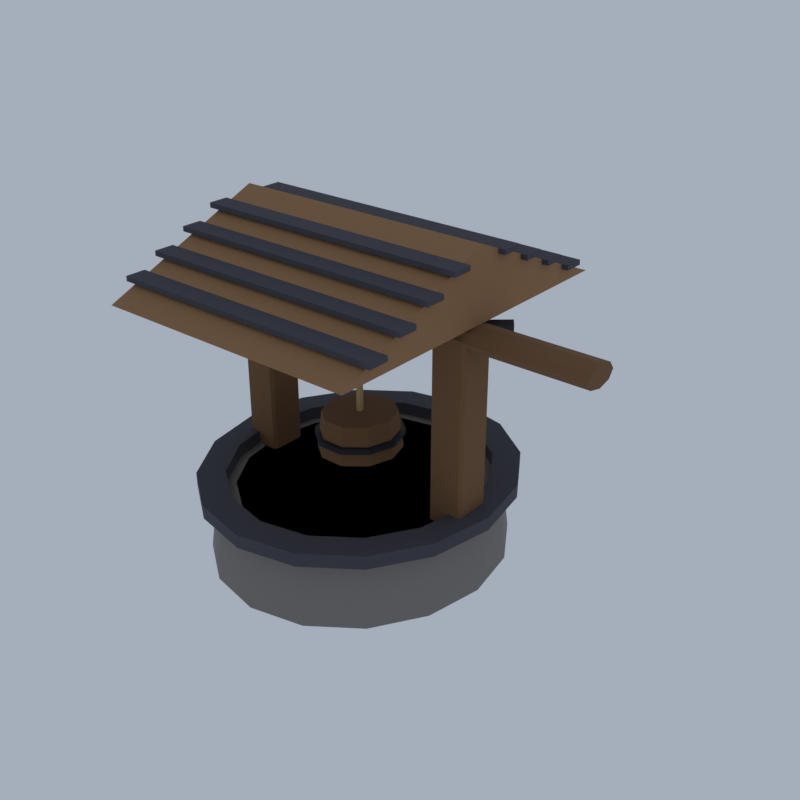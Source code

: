 # Source: TW02_06_street_life_06.blend  (saved by Blender 5.2.45; exported with 4.5.12 LTS)
import bpy
from mathutils import Matrix  # noqa: F401  (used for matrix-valued properties, if any)

bpy.ops.wm.read_factory_settings(use_empty=True)
scene = bpy.context.scene
scene.name = 'Scene'

# ---- collections
col_collection = bpy.data.collections.new('Collection'); scene.collection.children.link(col_collection)

# ---- materials (node trees are filled in below, after node groups)
mat_ve_t1_stone_slate = bpy.data.materials.new('ve_t1_stone|Slate')
mat_ve_t1_stone_slate.diffuse_color = (0.2195, 0.2047, 0.1905, 1.0)
mat_ve_t1_dstone_granite = bpy.data.materials.new('ve_t1_dstone|Granite')
mat_ve_t1_dstone_granite.diffuse_color = (0.05819, 0.05819, 0.07383, 1.0)
mat_ve_t1_dark_slate = bpy.data.materials.new('ve_t1_dark|Slate')
mat_ve_t1_dark_slate.diffuse_color = (0.009021, 0.009021, 0.01188, 1.0)
mat_ve_t1_wood_wood = bpy.data.materials.new('ve_t1_wood|Wood')
mat_ve_t1_wood_wood.diffuse_color = (0.1835, 0.09152, 0.03561, 1.0)
mat_ve_t1_iron_metal = bpy.data.materials.new('ve_t1_iron|Metal')
mat_ve_t1_iron_metal.diffuse_color = (0.03847, 0.03847, 0.04778, 1.0)
mat_ve_t1_plank_woodplanks = bpy.data.materials.new('ve_t1_plank|WoodPlanks')
mat_ve_t1_plank_woodplanks.diffuse_color = (0.3112, 0.1636, 0.06973, 1.0)
mat_ve_t1_rope_fabric = bpy.data.materials.new('ve_t1_rope|Fabric')
mat_ve_t1_rope_fabric.diffuse_color = (0.4423, 0.3112, 0.139, 1.0)

# ---- material node trees
mat_ve_t1_stone_slate.use_nodes = True; mat_ve_t1_stone_slate.node_tree.nodes.clear()
_N = mat_ve_t1_stone_slate.node_tree.nodes; _L = mat_ve_t1_stone_slate.node_tree.links
n0 = _N.new('ShaderNodeBsdfPrincipled'); n0.name = 'Principled BSDF'; n0.location = (-200, 100)
n0.inputs[0].default_value = (0.2195, 0.2047, 0.1905, 1.0)
n0.inputs[2].default_value = 0.95
n0.inputs[10].default_value = 0.005
n1 = _N.new('ShaderNodeOutputMaterial'); n1.name = 'Material Output'; n1.location = (200, 100)
_L.new(n0.outputs[0], n1.inputs[0])
n1.is_active_output = True
mat_ve_t1_dstone_granite.use_nodes = True; mat_ve_t1_dstone_granite.node_tree.nodes.clear()
_N = mat_ve_t1_dstone_granite.node_tree.nodes; _L = mat_ve_t1_dstone_granite.node_tree.links
n0 = _N.new('ShaderNodeBsdfPrincipled'); n0.name = 'Principled BSDF'; n0.location = (-200, 100)
n0.inputs[0].default_value = (0.05819, 0.05819, 0.07383, 1.0)
n0.inputs[2].default_value = 0.92
n0.inputs[10].default_value = 0.005
n1 = _N.new('ShaderNodeOutputMaterial'); n1.name = 'Material Output'; n1.location = (200, 100)
_L.new(n0.outputs[0], n1.inputs[0])
n1.is_active_output = True
mat_ve_t1_dark_slate.use_nodes = True; mat_ve_t1_dark_slate.node_tree.nodes.clear()
_N = mat_ve_t1_dark_slate.node_tree.nodes; _L = mat_ve_t1_dark_slate.node_tree.links
n0 = _N.new('ShaderNodeBsdfPrincipled'); n0.name = 'Principled BSDF'; n0.location = (-200, 100)
n0.inputs[0].default_value = (0.009021, 0.009021, 0.01188, 1.0)
n0.inputs[2].default_value = 0.9
n0.inputs[10].default_value = 0.005
n1 = _N.new('ShaderNodeOutputMaterial'); n1.name = 'Material Output'; n1.location = (200, 100)
_L.new(n0.outputs[0], n1.inputs[0])
n1.is_active_output = True
mat_ve_t1_wood_wood.use_nodes = True; mat_ve_t1_wood_wood.node_tree.nodes.clear()
_N = mat_ve_t1_wood_wood.node_tree.nodes; _L = mat_ve_t1_wood_wood.node_tree.links
n0 = _N.new('ShaderNodeBsdfPrincipled'); n0.name = 'Principled BSDF'; n0.location = (-200, 100)
n0.inputs[0].default_value = (0.1835, 0.09152, 0.03561, 1.0)
n0.inputs[2].default_value = 0.9
n0.inputs[10].default_value = 0.005
n1 = _N.new('ShaderNodeOutputMaterial'); n1.name = 'Material Output'; n1.location = (200, 100)
_L.new(n0.outputs[0], n1.inputs[0])
n1.is_active_output = True
mat_ve_t1_iron_metal.use_nodes = True; mat_ve_t1_iron_metal.node_tree.nodes.clear()
_N = mat_ve_t1_iron_metal.node_tree.nodes; _L = mat_ve_t1_iron_metal.node_tree.links
n0 = _N.new('ShaderNodeBsdfPrincipled'); n0.name = 'Principled BSDF'; n0.location = (-200, 100)
n0.inputs[0].default_value = (0.03847, 0.03847, 0.04778, 1.0)
n0.inputs[1].default_value = 0.6
n0.inputs[2].default_value = 0.6
n0.inputs[10].default_value = 0.005
n1 = _N.new('ShaderNodeOutputMaterial'); n1.name = 'Material Output'; n1.location = (200, 100)
_L.new(n0.outputs[0], n1.inputs[0])
n1.is_active_output = True
mat_ve_t1_plank_woodplanks.use_nodes = True; mat_ve_t1_plank_woodplanks.node_tree.nodes.clear()
_N = mat_ve_t1_plank_woodplanks.node_tree.nodes; _L = mat_ve_t1_plank_woodplanks.node_tree.links
n0 = _N.new('ShaderNodeBsdfPrincipled'); n0.name = 'Principled BSDF'; n0.location = (-200, 100)
n0.inputs[0].default_value = (0.3112, 0.1636, 0.06973, 1.0)
n0.inputs[2].default_value = 0.9
n0.inputs[10].default_value = 0.005
n1 = _N.new('ShaderNodeOutputMaterial'); n1.name = 'Material Output'; n1.location = (200, 100)
_L.new(n0.outputs[0], n1.inputs[0])
n1.is_active_output = True
mat_ve_t1_rope_fabric.use_nodes = True; mat_ve_t1_rope_fabric.node_tree.nodes.clear()
_N = mat_ve_t1_rope_fabric.node_tree.nodes; _L = mat_ve_t1_rope_fabric.node_tree.links
n0 = _N.new('ShaderNodeBsdfPrincipled'); n0.name = 'Principled BSDF'; n0.location = (-200, 100)
n0.inputs[0].default_value = (0.4423, 0.3112, 0.139, 1.0)
n0.inputs[2].default_value = 1.0
n0.inputs[10].default_value = 0.005
n1 = _N.new('ShaderNodeOutputMaterial'); n1.name = 'Material Output'; n1.location = (200, 100)
_L.new(n0.outputs[0], n1.inputs[0])
n1.is_active_output = True

# ---- world
world_world = bpy.data.worlds.new('World'); scene.world = world_world
world_world.use_nodes = True; world_world.node_tree.nodes.clear()
_N = world_world.node_tree.nodes; _L = world_world.node_tree.links
n0 = _N.new('ShaderNodeOutputWorld'); n0.name = 'World Output'; n0.location = (200, 100)
n1 = _N.new('ShaderNodeBackground'); n1.name = 'Background'; n1.location = (-200, 100)
n1.inputs[0].default_value = (0.42, 0.47, 0.55, 1.0)
n1.inputs[1].default_value = 0.9
_L.new(n1.outputs[0], n0.inputs[0])
n0.is_active_output = True
world_world.color = (0.05088, 0.05088, 0.05088)
world_world.sun_shadow_jitter_overblur = 0.0

# ---- meshes
me_town1_street_life = bpy.data.meshes.new('town1_street_life')
me_town1_street_life.from_pydata([(2.8, 0.0, 0.0), (2.533, 0.0, 2.097), (2.475, 1.749, 0.0), (2.229, 1.64, 2.097), (1.55, 3.232, 0.0), (1.362, 3.03, 2.097), (0.1661, 4.223, 0.0), (0.06407, 3.959, 2.097), (-1.467, 4.571, 0.0), (-1.467, 4.286, 2.097), (-3.099, 4.223, 0.0), (-2.997, 3.959, 2.097), (-4.484, 3.232, 0.0), (-4.295, 3.03, 2.097), (-5.409, 1.749, 0.0), (-5.162, 1.64, 2.097), (-5.733, 5.598e-16, 0.0), (-5.467, 5.248e-16, 2.097), (-5.409, -1.749, 0.0), (-5.162, -1.64, 2.097), (-4.484, -3.232, 0.0), (-4.295, -3.03, 2.097), (-3.099, -4.223, 0.0), (-2.997, -3.959, 2.097), (-1.467, -4.571, 0.0), (-1.467, -4.286, 2.097), (0.1661, -4.223, 0.0), (0.06407, -3.959, 2.097), (1.55, -3.232, 0.0), (1.362, -3.03, 2.097), (2.475, -1.749, 0.0), (2.229, -1.64, 2.097), (2.267, 0.0, 2.097), (3.067, 0.0, 2.097), (3.067, 0.0, 2.5), (2.267, 0.0, 2.5), (1.982, 1.531, 2.097), (2.722, 1.859, 2.097), (2.722, 1.859, 2.5), (1.982, 1.531, 2.5), (1.173, 2.828, 2.097), (1.739, 3.435, 2.097), (1.739, 3.435, 2.5), (1.173, 2.828, 2.5), (-0.03798, 3.696, 2.097), (0.2682, 4.487, 2.097), (0.2682, 4.487, 2.5), (-0.03798, 3.696, 2.5), (-1.467, 4.0, 2.097), (-1.467, 4.857, 2.097), (-1.467, 4.857, 2.5), (-1.467, 4.0, 2.5), (-2.895, 3.696, 2.097), (-3.201, 4.487, 2.097), (-3.201, 4.487, 2.5), (-2.895, 3.696, 2.5), (-4.107, 2.828, 2.097), (-4.672, 3.435, 2.097), (-4.672, 3.435, 2.5), (-4.107, 2.828, 2.5), (-4.916, 1.531, 2.097), (-5.655, 1.859, 2.097), (-5.655, 1.859, 2.5), (-4.916, 1.531, 2.5), (-5.2, 4.899e-16, 2.097), (-6.0, 5.948e-16, 2.097), (-6.0, 5.948e-16, 2.5), (-5.2, 4.899e-16, 2.5), (-4.916, -1.531, 2.097), (-5.655, -1.859, 2.097), (-5.655, -1.859, 2.5), (-4.916, -1.531, 2.5), (-4.107, -2.828, 2.097), (-4.672, -3.435, 2.097), (-4.672, -3.435, 2.5), (-4.107, -2.828, 2.5), (-2.895, -3.696, 2.097), (-3.201, -4.487, 2.097), (-3.201, -4.487, 2.5), (-2.895, -3.696, 2.5), (-1.467, -4.0, 2.097), (-1.467, -4.857, 2.097), (-1.467, -4.857, 2.5), (-1.467, -4.0, 2.5), (-0.03798, -3.696, 2.097), (0.2682, -4.487, 2.097), (0.2682, -4.487, 2.5), (-0.03798, -3.696, 2.5), (1.173, -2.828, 2.097), (1.739, -3.435, 2.097), (1.739, -3.435, 2.5), (1.173, -2.828, 2.5), (1.982, -1.531, 2.097), (2.722, -1.859, 2.097), (2.722, -1.859, 2.5), (1.982, -1.531, 2.5), (2.733, -3.7, 8.306), (-5.667, -3.7, 8.306), (-5.667, -4.3, 8.306), (2.733, -4.3, 8.306), (2.733, -3.7, 8.452), (-5.667, -3.7, 8.452), (-5.667, -4.3, 8.452), (2.733, -4.3, 8.452), (2.733, 4.3, 8.306), (-5.667, 4.3, 8.306), (-5.667, 3.7, 8.306), (2.733, 3.7, 8.306), (2.733, 4.3, 8.452), (-5.667, 4.3, 8.452), (-5.667, 3.7, 8.452), (2.733, 3.7, 8.452), (2.733, -2.7, 8.726), (-5.667, -2.7, 8.726), (-5.667, -3.3, 8.726), (2.733, -3.3, 8.726), (2.733, -2.7, 8.871), (-5.667, -2.7, 8.871), (-5.667, -3.3, 8.871), (2.733, -3.3, 8.871), (2.733, 3.3, 8.726), (-5.667, 3.3, 8.726), (-5.667, 2.7, 8.726), (2.733, 2.7, 8.726), (2.733, 3.3, 8.871), (-5.667, 3.3, 8.871), (-5.667, 2.7, 8.871), (2.733, 2.7, 8.871), (2.733, -1.7, 9.145), (-5.667, -1.7, 9.145), (-5.667, -2.3, 9.145), (2.733, -2.3, 9.145), (2.733, -1.7, 9.29), (-5.667, -1.7, 9.29), (-5.667, -2.3, 9.29), (2.733, -2.3, 9.29), (2.733, 2.3, 9.145), (-5.667, 2.3, 9.145), (-5.667, 1.7, 9.145), (2.733, 1.7, 9.145), (2.733, 2.3, 9.29), (-5.667, 2.3, 9.29), (-5.667, 1.7, 9.29), (2.733, 1.7, 9.29), (2.733, -0.7, 9.565), (-5.667, -0.7, 9.565), (-5.667, -1.3, 9.565), (2.733, -1.3, 9.565), (2.733, -0.7, 9.71), (-5.667, -0.7, 9.71), (-5.667, -1.3, 9.71), (2.733, -1.3, 9.71), (2.733, 1.3, 9.565), (-5.667, 1.3, 9.565), (-5.667, 0.7, 9.565), (2.733, 0.7, 9.565), (2.733, 1.3, 9.71), (-5.667, 1.3, 9.71), (-5.667, 0.7, 9.71), (2.733, 0.7, 9.71), (2.0, 0.0, 1.774), (2.0, 0.0, 2.097), (1.736, 1.421, 1.774), (1.736, 1.421, 2.097), (0.9846, 2.626, 1.774), (0.9846, 2.626, 2.097), (-0.14, 3.432, 1.774), (-0.14, 3.432, 2.097), (-1.467, 3.714, 1.774), (-1.467, 3.714, 2.097), (-2.793, 3.432, 1.774), (-2.793, 3.432, 2.097), (-3.918, 2.626, 1.774), (-3.918, 2.626, 2.097), (-4.669, 1.421, 1.774), (-4.669, 1.421, 2.097), (-4.933, 4.549e-16, 1.774), (-4.933, 4.549e-16, 2.097), (-4.669, -1.421, 1.774), (-4.669, -1.421, 2.097), (-3.918, -2.626, 1.774), (-3.918, -2.626, 2.097), (-2.793, -3.432, 1.774), (-2.793, -3.432, 2.097), (-1.467, -3.714, 1.774), (-1.467, -3.714, 2.097), (-0.14, -3.432, 1.774), (-0.14, -3.432, 2.097), (0.9846, -2.626, 1.774), (0.9846, -2.626, 2.097), (1.736, -1.421, 1.774), (1.736, -1.421, 2.097), (-5.387, -0.4857, 2.016), (-5.387, -0.5714, 2.065), (-5.467, -0.4857, 2.065), (-5.387, -0.5714, 7.613), (-5.387, -0.4857, 7.661), (-5.467, -0.4857, 7.613), (-5.387, 0.4857, 2.016), (-5.467, 0.4857, 2.065), (-5.387, 0.5714, 2.065), (-5.387, 0.4857, 7.661), (-5.387, 0.5714, 7.613), (-5.467, 0.4857, 7.613), (-4.48, -0.4857, 2.016), (-4.4, -0.4857, 2.065), (-4.48, -0.5714, 2.065), (-4.48, -0.4857, 7.661), (-4.48, -0.5714, 7.613), (-4.4, -0.4857, 7.613), (-4.48, 0.4857, 2.016), (-4.48, 0.5714, 2.065), (-4.4, 0.4857, 2.065), (-4.48, 0.4857, 7.661), (-4.4, 0.4857, 7.613), (-4.48, 0.5714, 7.613), (1.547, -0.4857, 2.016), (1.547, -0.5714, 2.065), (1.467, -0.4857, 2.065), (1.547, -0.5714, 7.613), (1.547, -0.4857, 7.661), (1.467, -0.4857, 7.613), (1.547, 0.4857, 2.016), (1.467, 0.4857, 2.065), (1.547, 0.5714, 2.065), (1.547, 0.4857, 7.661), (1.547, 0.5714, 7.613), (1.467, 0.4857, 7.613), (2.453, -0.4857, 2.016), (2.533, -0.4857, 2.065), (2.453, -0.5714, 2.065), (2.453, -0.4857, 7.661), (2.453, -0.5714, 7.613), (2.533, -0.4857, 7.613), (2.453, 0.4857, 2.016), (2.453, 0.5714, 2.065), (2.533, 0.4857, 2.065), (2.453, 0.4857, 7.661), (2.533, 0.4857, 7.613), (2.453, 0.5714, 7.613), (-4.933, -0.4286, 7.339), (2.0, -0.4286, 7.339), (2.0, 0.4286, 7.339), (-4.933, 0.4286, 7.339), (-4.933, -0.4286, 7.823), (2.0, -0.4286, 7.823), (2.0, 0.4286, 7.823), (-4.933, 0.4286, 7.823), (-1.467, 0.0, 7.258), (6.0, 0.0, 7.258), (-1.467, 0.4041, 7.353), (6.0, 0.4041, 7.353), (-1.467, 0.5714, 7.581), (6.0, 0.5714, 7.581), (-1.467, 0.4041, 7.809), (6.0, 0.4041, 7.809), (-1.467, 6.998e-17, 7.903), (6.0, 6.998e-17, 7.903), (-1.467, -0.4041, 7.809), (6.0, -0.4041, 7.809), (-1.467, -0.5714, 7.581), (6.0, -0.5714, 7.581), (-1.467, -0.4041, 7.353), (6.0, -0.4041, 7.353), (-0.2667, 0.0, 3.065), (-0.4, 0.0, 4.194), (-0.4958, 0.7557, 3.065), (-0.6037, 0.6718, 4.194), (-1.096, 1.223, 3.065), (-1.137, 1.087, 4.194), (-1.837, 1.223, 3.065), (-1.796, 1.087, 4.194), (-2.437, 0.7557, 3.065), (-2.33, 0.6718, 4.194), (-2.667, 1.575e-16, 3.065), (-2.533, 1.4e-16, 4.194), (-2.437, -0.7557, 3.065), (-2.33, -0.6718, 4.194), (-1.837, -1.223, 3.065), (-1.796, -1.087, 4.194), (-1.096, -1.223, 3.065), (-1.137, -1.087, 4.194), (-0.4958, -0.7557, 3.065), (-0.6037, -0.6718, 4.194), (1.571, -0.1394, 7.48), (2.904, 1.003, 7.48), (2.696, 1.282, 7.48), (1.363, 0.1394, 7.48), (1.571, -0.1394, 7.681), (2.904, 1.003, 7.681), (2.696, 1.282, 7.681), (1.363, 0.1394, 7.681), (-0.5067, 0.0, 3.468), (-0.2, 0.0, 3.468), (-0.2, 0.0, 3.629), (-0.5067, 0.0, 3.629), (-0.69, 0.6046, 3.468), (-0.4419, 0.7977, 3.468), (-0.4419, 0.7977, 3.629), (-0.69, 0.6046, 3.629), (-1.17, 0.9782, 3.468), (-1.075, 1.291, 3.468), (-1.075, 1.291, 3.629), (-1.17, 0.9782, 3.629), (-1.763, 0.9782, 3.468), (-1.858, 1.291, 3.468), (-1.858, 1.291, 3.629), (-1.763, 0.9782, 3.629), (-2.243, 0.6046, 3.468), (-2.491, 0.7977, 3.468), (-2.491, 0.7977, 3.629), (-2.243, 0.6046, 3.629), (-2.427, 1.26e-16, 3.468), (-2.733, 1.662e-16, 3.468), (-2.733, 1.662e-16, 3.629), (-2.427, 1.26e-16, 3.629), (-2.243, -0.6046, 3.468), (-2.491, -0.7977, 3.468), (-2.491, -0.7977, 3.629), (-2.243, -0.6046, 3.629), (-1.763, -0.9782, 3.468), (-1.858, -1.291, 3.468), (-1.858, -1.291, 3.629), (-1.763, -0.9782, 3.629), (-1.17, -0.9782, 3.468), (-1.075, -1.291, 3.468), (-1.075, -1.291, 3.629), (-1.17, -0.9782, 3.629), (-0.69, -0.6046, 3.468), (-0.4419, -0.7977, 3.468), (-0.4419, -0.7977, 3.629), (-0.69, -0.6046, 3.629), (2.533, -5.0, 7.903), (2.533, 5.0, 7.903), (2.533, 1.873e-07, 10.0), (-5.467, -5.0, 7.903), (-5.467, 5.0, 7.903), (-5.467, -1.873e-07, 10.0), (-1.4, -0.07143, 7.419), (-1.4, -0.07143, 4.194), (-1.533, -0.07143, 4.194), (-1.533, -0.07143, 7.419), (-1.4, 0.07143, 7.419), (-1.4, 0.07143, 4.194), (-1.533, 0.07143, 4.194), (-1.533, 0.07143, 7.419)], [], [(30, 28, 26, 24, 22, 20, 18, 16, 14, 12, 10, 8, 6, 4, 2, 0), (1, 3, 5, 7, 9, 11, 13, 15, 17, 19, 21, 23, 25, 27, 29, 31), (0, 2, 3, 1), (2, 4, 5, 3), (4, 6, 7, 5), (6, 8, 9, 7), (8, 10, 11, 9), (10, 12, 13, 11), (12, 14, 15, 13), (14, 16, 17, 15), (16, 18, 19, 17), (18, 20, 21, 19), (20, 22, 23, 21), (22, 24, 25, 23), (24, 26, 27, 25), (26, 28, 29, 27), (28, 30, 31, 29), (30, 0, 1, 31), (32, 36, 37, 33), (33, 37, 38, 34), (34, 38, 39, 35), (35, 39, 36, 32), (36, 40, 41, 37), (37, 41, 42, 38), (38, 42, 43, 39), (39, 43, 40, 36), (40, 44, 45, 41), (41, 45, 46, 42), (42, 46, 47, 43), (43, 47, 44, 40), (44, 48, 49, 45), (45, 49, 50, 46), (46, 50, 51, 47), (47, 51, 48, 44), (48, 52, 53, 49), (49, 53, 54, 50), (50, 54, 55, 51), (51, 55, 52, 48), (52, 56, 57, 53), (53, 57, 58, 54), (54, 58, 59, 55), (55, 59, 56, 52), (56, 60, 61, 57), (57, 61, 62, 58), (58, 62, 63, 59), (59, 63, 60, 56), (60, 64, 65, 61), (61, 65, 66, 62), (62, 66, 67, 63), (63, 67, 64, 60), (64, 68, 69, 65), (65, 69, 70, 66), (66, 70, 71, 67), (67, 71, 68, 64), (68, 72, 73, 69), (69, 73, 74, 70), (70, 74, 75, 71), (71, 75, 72, 68), (72, 76, 77, 73), (73, 77, 78, 74), (74, 78, 79, 75), (75, 79, 76, 72), (76, 80, 81, 77), (77, 81, 82, 78), (78, 82, 83, 79), (79, 83, 80, 76), (80, 84, 85, 81), (81, 85, 86, 82), (82, 86, 87, 83), (83, 87, 84, 80), (84, 88, 89, 85), (85, 89, 90, 86), (86, 90, 91, 87), (87, 91, 88, 84), (88, 92, 93, 89), (89, 93, 94, 90), (90, 94, 95, 91), (91, 95, 92, 88), (92, 32, 33, 93), (93, 33, 34, 94), (94, 34, 35, 95), (95, 35, 32, 92), (96, 99, 98, 97), (100, 101, 102, 103), (96, 97, 101, 100), (97, 98, 102, 101), (98, 99, 103, 102), (99, 96, 100, 103), (104, 107, 106, 105), (108, 109, 110, 111), (104, 105, 109, 108), (105, 106, 110, 109), (106, 107, 111, 110), (107, 104, 108, 111), (112, 115, 114, 113), (116, 117, 118, 119), (112, 113, 117, 116), (113, 114, 118, 117), (114, 115, 119, 118), (115, 112, 116, 119), (120, 123, 122, 121), (124, 125, 126, 127), (120, 121, 125, 124), (121, 122, 126, 125), (122, 123, 127, 126), (123, 120, 124, 127), (128, 131, 130, 129), (132, 133, 134, 135), (128, 129, 133, 132), (129, 130, 134, 133), (130, 131, 135, 134), (131, 128, 132, 135), (136, 139, 138, 137), (140, 141, 142, 143), (136, 137, 141, 140), (137, 138, 142, 141), (138, 139, 143, 142), (139, 136, 140, 143), (144, 147, 146, 145), (148, 149, 150, 151), (144, 145, 149, 148), (145, 146, 150, 149), (146, 147, 151, 150), (147, 144, 148, 151), (152, 155, 154, 153), (156, 157, 158, 159), (152, 153, 157, 156), (153, 154, 158, 157), (154, 155, 159, 158), (155, 152, 156, 159), (190, 188, 186, 184, 182, 180, 178, 176, 174, 172, 170, 168, 166, 164, 162, 160), (161, 163, 165, 167, 169, 171, 173, 175, 177, 179, 181, 183, 185, 187, 189, 191), (160, 162, 163, 161), (162, 164, 165, 163), (164, 166, 167, 165), (166, 168, 169, 167), (168, 170, 171, 169), (170, 172, 173, 171), (172, 174, 175, 173), (174, 176, 177, 175), (176, 178, 179, 177), (178, 180, 181, 179), (180, 182, 183, 181), (182, 184, 185, 183), (184, 186, 187, 185), (186, 188, 189, 187), (188, 190, 191, 189), (190, 160, 161, 191), (192, 193, 194), (195, 196, 197), (198, 199, 200), (201, 202, 203), (204, 205, 206), (207, 208, 209), (210, 211, 212), (213, 214, 215), (198, 192, 194, 199), (193, 195, 197, 194), (196, 201, 203, 197), (202, 200, 199, 203), (210, 198, 200, 211), (201, 213, 215, 202), (214, 212, 211, 215), (204, 210, 212, 205), (213, 207, 209, 214), (208, 206, 205, 209), (192, 204, 206, 193), (207, 196, 195, 208), (198, 210, 204, 192), (194, 197, 203, 199), (206, 208, 195, 193), (213, 201, 196, 207), (200, 202, 215, 211), (212, 214, 209, 205), (216, 217, 218), (219, 220, 221), (222, 223, 224), (225, 226, 227), (228, 229, 230), (231, 232, 233), (234, 235, 236), (237, 238, 239), (222, 216, 218, 223), (217, 219, 221, 218), (220, 225, 227, 221), (226, 224, 223, 227), (234, 222, 224, 235), (225, 237, 239, 226), (238, 236, 235, 239), (228, 234, 236, 229), (237, 231, 233, 238), (232, 230, 229, 233), (216, 228, 230, 217), (231, 220, 219, 232), (222, 234, 228, 216), (218, 221, 227, 223), (230, 232, 219, 217), (237, 225, 220, 231), (224, 226, 239, 235), (236, 238, 233, 229), (240, 243, 242, 241), (244, 245, 246, 247), (240, 241, 245, 244), (241, 242, 246, 245), (242, 243, 247, 246), (243, 240, 244, 247), (262, 260, 258, 256, 254, 252, 250, 248), (249, 251, 253, 255, 257, 259, 261, 263), (248, 250, 251, 249), (250, 252, 253, 251), (252, 254, 255, 253), (254, 256, 257, 255), (256, 258, 259, 257), (258, 260, 261, 259), (260, 262, 263, 261), (262, 248, 249, 263), (282, 280, 278, 276, 274, 272, 270, 268, 266, 264), (265, 267, 269, 271, 273, 275, 277, 279, 281, 283), (264, 266, 267, 265), (266, 268, 269, 267), (268, 270, 271, 269), (270, 272, 273, 271), (272, 274, 275, 273), (274, 276, 277, 275), (276, 278, 279, 277), (278, 280, 281, 279), (280, 282, 283, 281), (282, 264, 265, 283), (284, 287, 286, 285), (288, 289, 290, 291), (284, 285, 289, 288), (285, 286, 290, 289), (286, 287, 291, 290), (287, 284, 288, 291), (292, 296, 297, 293), (293, 297, 298, 294), (294, 298, 299, 295), (295, 299, 296, 292), (296, 300, 301, 297), (297, 301, 302, 298), (298, 302, 303, 299), (299, 303, 300, 296), (300, 304, 305, 301), (301, 305, 306, 302), (302, 306, 307, 303), (303, 307, 304, 300), (304, 308, 309, 305), (305, 309, 310, 306), (306, 310, 311, 307), (307, 311, 308, 304), (308, 312, 313, 309), (309, 313, 314, 310), (310, 314, 315, 311), (311, 315, 312, 308), (312, 316, 317, 313), (313, 317, 318, 314), (314, 318, 319, 315), (315, 319, 316, 312), (316, 320, 321, 317), (317, 321, 322, 318), (318, 322, 323, 319), (319, 323, 320, 316), (320, 324, 325, 321), (321, 325, 326, 322), (322, 326, 327, 323), (323, 327, 324, 320), (324, 328, 329, 325), (325, 329, 330, 326), (326, 330, 331, 327), (327, 331, 328, 324), (328, 292, 293, 329), (329, 293, 294, 330), (330, 294, 295, 331), (331, 295, 292, 328), (332, 333, 334), (335, 337, 336), (332, 335, 336, 333), (333, 336, 337, 334), (334, 337, 335, 332), (338, 341, 340, 339), (342, 343, 344, 345), (338, 339, 343, 342), (339, 340, 344, 343), (340, 341, 345, 344), (341, 338, 342, 345)])
me_town1_street_life.polygons.foreach_set('use_smooth', [True] * 285)
me_town1_street_life.polygons.foreach_set('material_index', [0, 0, 0, 0, 0, 0, 0, 0, 0, 0, 0, 0, 0, 0, 0, 0, 0, 0, 1, 1, 1, 1, 1, 1, 1, 1, 1, 1, 1, 1, 1, 1, 1, 1, 1, 1, 1, 1, 1, 1, 1, 1, 1, 1, 1, 1, 1, 1, 1, 1, 1, 1, 1, 1, 1, 1, 1, 1, 1, 1, 1, 1, 1, 1, 1, 1, 1, 1, 1, 1, 1, 1, 1, 1, 1, 1, 1, 1, 1, 1, 1, 1, 1, 1, 1, 1, 1, 1, 1, 1, 1, 1, 1, 1, 1, 1, 1, 1, 1, 1, 1, 1, 1, 1, 1, 1, 1, 1, 1, 1, 1, 1, 1, 1, 1, 1, 1, 1, 1, 1, 1, 1, 1, 1, 1, 1, 1, 1, 1, 1, 2, 2, 2, 2, 2, 2, 2, 2, 2, 2, 2, 2, 2, 2, 2, 2, 2, 2, 3, 3, 3, 3, 3, 3, 3, 3, 3, 3, 3, 3, 3, 3, 3, 3, 3, 3, 3, 3, 3, 3, 3, 3, 3, 3, 3, 3, 3, 3, 3, 3, 3, 3, 3, 3, 3, 3, 3, 3, 3, 3, 3, 3, 3, 3, 3, 3, 3, 3, 3, 3, 3, 3, 3, 3, 3, 3, 3, 3, 3, 3, 3, 3, 3, 3, 3, 3, 3, 3, 3, 3, 3, 3, 3, 3, 3, 3, 3, 3, 4, 4, 4, 4, 4, 4, 4, 4, 4, 4, 4, 4, 4, 4, 4, 4, 4, 4, 4, 4, 4, 4, 4, 4, 4, 4, 4, 4, 4, 4, 4, 4, 4, 4, 4, 4, 4, 4, 4, 4, 4, 4, 4, 4, 4, 4, 5, 5, 5, 5, 5, 6, 6, 6, 6, 6, 6])
_k = set([(0, 2), (0, 30), (1, 3), (1, 31), (2, 4), (3, 5), (4, 6), (5, 7), (6, 8), (7, 9), (8, 10), (9, 11), (10, 12), (11, 13), (12, 14), (13, 15), (14, 16), (15, 17), (16, 18), (17, 19), (18, 20), (19, 21), (20, 22), (21, 23), (22, 24), (23, 25), (24, 26), (25, 27), (26, 28), (27, 29), (28, 30), (29, 31), (32, 36), (32, 92), (33, 37), (33, 93), (34, 38), (34, 94), (35, 39), (35, 95), (36, 40), (37, 41), (38, 42), (39, 43), (40, 44), (41, 45), (42, 46), (43, 47), (44, 48), (45, 49), (46, 50), (47, 51), (48, 52), (49, 53), (50, 54), (51, 55), (52, 56), (53, 57), (54, 58), (55, 59), (56, 60), (57, 61), (58, 62), (59, 63), (60, 64), (61, 65), (62, 66), (63, 67), (64, 68), (65, 69), (66, 70), (67, 71), (68, 72), (69, 73), (70, 74), (71, 75), (72, 76), (73, 77), (74, 78), (75, 79), (76, 80), (77, 81), (78, 82), (79, 83), (80, 84), (81, 85), (82, 86), (83, 87), (84, 88), (85, 89), (86, 90), (87, 91), (88, 92), (89, 93), (90, 94), (91, 95), (96, 97), (96, 99), (96, 100), (97, 98), (97, 101), (98, 99), (98, 102), (99, 103), (100, 101), (100, 103), (101, 102), (102, 103), (104, 105), (104, 107), (104, 108), (105, 106), (105, 109), (106, 107), (106, 110), (107, 111), (108, 109), (108, 111), (109, 110), (110, 111), (112, 113), (112, 115), (112, 116), (113, 114), (113, 117), (114, 115), (114, 118), (115, 119), (116, 117), (116, 119), (117, 118), (118, 119), (120, 121), (120, 123), (120, 124), (121, 122), (121, 125), (122, 123), (122, 126), (123, 127), (124, 125), (124, 127), (125, 126), (126, 127), (128, 129), (128, 131), (128, 132), (129, 130), (129, 133), (130, 131), (130, 134), (131, 135), (132, 133), (132, 135), (133, 134), (134, 135), (136, 137), (136, 139), (136, 140), (137, 138), (137, 141), (138, 139), (138, 142), (139, 143), (140, 141), (140, 143), (141, 142), (142, 143), (144, 145), (144, 147), (144, 148), (145, 146), (145, 149), (146, 147), (146, 150), (147, 151), (148, 149), (148, 151), (149, 150), (150, 151), (152, 153), (152, 155), (152, 156), (153, 154), (153, 157), (154, 155), (154, 158), (155, 159), (156, 157), (156, 159), (157, 158), (158, 159), (160, 162), (160, 190), (161, 163), (161, 191), (162, 164), (163, 165), (164, 166), (165, 167), (166, 168), (167, 169), (168, 170), (169, 171), (170, 172), (171, 173), (172, 174), (173, 175), (174, 176), (175, 177), (176, 178), (177, 179), (178, 180), (179, 181), (180, 182), (181, 183), (182, 184), (183, 185), (184, 186), (185, 187), (186, 188), (187, 189), (188, 190), (189, 191), (192, 193), (192, 194), (192, 198), (192, 204), (193, 194), (193, 195), (193, 206), (194, 197), (194, 199), (195, 196), (195, 197), (195, 208), (196, 197), (196, 201), (196, 207), (197, 203), (198, 199), (198, 200), (198, 210), (199, 200), (199, 203), (200, 202), (200, 211), (201, 202), (201, 203), (201, 213), (202, 203), (202, 215), (204, 205), (204, 206), (204, 210), (205, 206), (205, 209), (205, 212), (206, 208), (207, 208), (207, 209), (207, 213), (208, 209), (209, 214), (210, 211), (210, 212), (211, 212), (211, 215), (212, 214), (213, 214), (213, 215), (214, 215), (216, 217), (216, 218), (216, 222), (216, 228), (217, 218), (217, 219), (217, 230), (218, 221), (218, 223), (219, 220), (219, 221), (219, 232), (220, 221), (220, 225), (220, 231), (221, 227), (222, 223), (222, 224), (222, 234), (223, 224), (223, 227), (224, 226), (224, 235), (225, 226), (225, 227), (225, 237), (226, 227), (226, 239), (228, 229), (228, 230), (228, 234), (229, 230), (229, 233), (229, 236), (230, 232), (231, 232), (231, 233), (231, 237), (232, 233), (233, 238), (234, 235), (234, 236), (235, 236), (235, 239), (236, 238), (237, 238), (237, 239), (238, 239), (240, 241), (240, 243), (240, 244), (241, 242), (241, 245), (242, 243), (242, 246), (243, 247), (244, 245), (244, 247), (245, 246), (246, 247), (248, 249), (248, 250), (248, 262), (249, 251), (249, 263), (250, 251), (250, 252), (251, 253), (252, 253), (252, 254), (253, 255), (254, 255), (254, 256), (255, 257), (256, 257), (256, 258), (257, 259), (258, 259), (258, 260), (259, 261), (260, 261), (260, 262), (261, 263), (262, 263), (264, 265), (264, 266), (264, 282), (265, 267), (265, 283), (266, 267), (266, 268), (267, 269), (268, 269), (268, 270), (269, 271), (270, 271), (270, 272), (271, 273), (272, 273), (272, 274), (273, 275), (274, 275), (274, 276), (275, 277), (276, 277), (276, 278), (277, 279), (278, 279), (278, 280), (279, 281), (280, 281), (280, 282), (281, 283), (282, 283), (284, 285), (284, 287), (284, 288), (285, 286), (285, 289), (286, 287), (286, 290), (287, 291), (288, 289), (288, 291), (289, 290), (290, 291), (292, 295), (292, 296), (292, 328), (293, 294), (293, 297), (293, 329), (294, 298), (294, 330), (295, 299), (295, 331), (296, 299), (296, 300), (297, 298), (297, 301), (298, 302), (299, 303), (300, 303), (300, 304), (301, 302), (301, 305), (302, 306), (303, 307), (304, 307), (304, 308), (305, 306), (305, 309), (306, 310), (307, 311), (308, 311), (308, 312), (309, 310), (309, 313), (310, 314), (311, 315), (312, 315), (312, 316), (313, 314), (313, 317), (314, 318), (315, 319), (316, 319), (316, 320), (317, 318), (317, 321), (318, 322), (319, 323), (320, 323), (320, 324), (321, 322), (321, 325), (322, 326), (323, 327), (324, 327), (324, 328), (325, 326), (325, 329), (326, 330), (327, 331), (328, 331), (329, 330), (332, 333), (332, 334), (332, 335), (333, 334), (333, 336), (334, 337), (335, 336), (335, 337), (336, 337), (338, 339), (338, 341), (338, 342), (339, 340), (339, 343), (340, 341), (340, 344), (341, 345), (342, 343), (342, 345), (343, 344), (344, 345)])
me_town1_street_life.attributes.new('sharp_edge', 'BOOLEAN', 'EDGE').data.foreach_set('value', [ (min(e.vertices), max(e.vertices)) in _k for e in me_town1_street_life.edges])
me_town1_street_life.materials.append(mat_ve_t1_stone_slate)
me_town1_street_life.materials.append(mat_ve_t1_dstone_granite)
me_town1_street_life.materials.append(mat_ve_t1_dark_slate)
me_town1_street_life.materials.append(mat_ve_t1_wood_wood)
me_town1_street_life.materials.append(mat_ve_t1_iron_metal)
me_town1_street_life.materials.append(mat_ve_t1_plank_woodplanks)
me_town1_street_life.materials.append(mat_ve_t1_rope_fabric)
me_town1_street_life.update()

# ---- objects
ob_town1_street_life = bpy.data.objects.new('town1_street_life', me_town1_street_life)

# ---- transforms, parenting, visibility, modifiers, constraints
ob_town1_street_life.location = (0.0, 0.0, 0.0)

# ---- collection membership
scene.collection.objects.link(ob_town1_street_life)

# ---- scene / render settings (as saved in the file)
scene.frame_start = 1; scene.frame_end = 250; scene.frame_set(1)
scene.render.engine = 'CYCLES'
scene.render.resolution_x = 420
scene.render.resolution_y = 420
scene.render.bake_bias = 0.0
scene.render.bake_samples = 0
scene.render.compositor_device = 'GPU'
scene.cycles.samples = 24
scene.cycles.adaptive_threshold = 0.05
scene.cycles.max_bounces = 4
scene.cycles.diffuse_bounces = 2
scene.cycles.glossy_bounces = 2
scene.cycles.transmission_bounces = 2
scene.cycles.transparent_max_bounces = 4
scene.eevee.taa_render_samples = 48
scene.eevee.use_volume_custom_range = False
scene.eevee.fast_gi_thickness_near = 0.1
scene.eevee.fast_gi_thickness_far = 0.0
scene.eevee.ray_tracing_options.screen_trace_thickness = 0.1
scene.view_settings.view_transform = 'Standard'
bpy.context.view_layer.update()

# ---- added for rendering (the .blend has no active camera): camera
cam_auto = bpy.data.cameras.new('AutoCamera')
cam_auto.lens = 50.0
cam_auto.sensor_width = 36.0
cam_auto.clip_end = 1000.0
ob_auto_camera = bpy.data.objects.new('AutoCamera', cam_auto)
scene.collection.objects.link(ob_auto_camera)
ob_auto_camera.location = (17.1604, -20.5924, 18.7283)
ob_auto_camera.rotation_euler = (1.09748, -7.21219e-08, 0.694738)
scene.camera = ob_auto_camera
bpy.context.view_layer.update()
